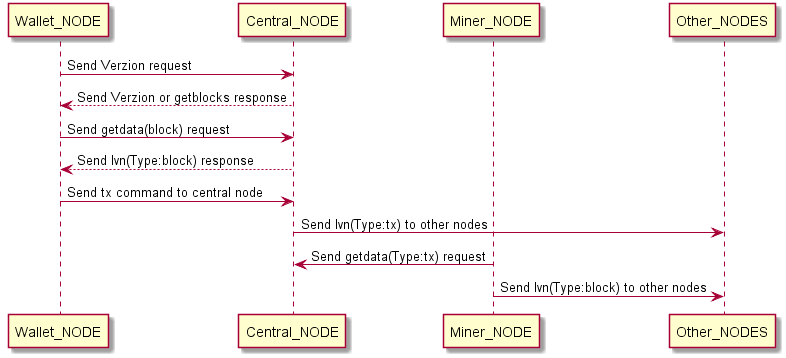

The diagram above was rendered by PlantUML. Its source (embedded in the PNG):
@startuml
participant Wallet_NODE
participant Central_NODE
participant Miner_NODE
participant Other_NODES

Wallet_NODE->Central_NODE:Send Verzion request
Central_NODE-->Wallet_NODE:Send Verzion or getblocks response
Wallet_NODE->Central_NODE:Send getdata(block) request
Central_NODE-->Wallet_NODE:Send Ivn(Type:block) response
Wallet_NODE->Central_NODE:Send tx command to central node
Central_NODE->Other_NODES:Send Ivn(Type:tx) to other nodes
Miner_NODE->Central_NODE:Send getdata(Type:tx) request
Miner_NODE->Other_NODES:Send Ivn(Type:block) to other nodes
@enduml